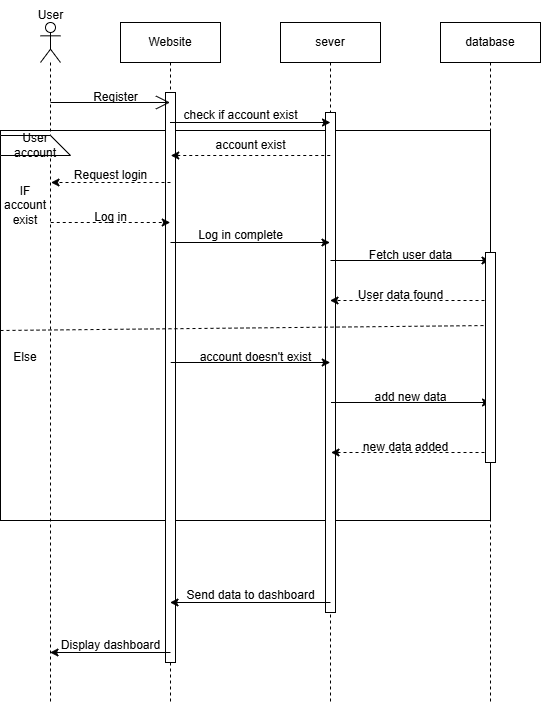

The diagram above was exported from draw.io. Its source (the exported page's mxGraphModel, read from the mxfile embedded in the PNG):
<mxGraphModel dx="1376" dy="412" grid="1" gridSize="10" guides="1" tooltips="1" connect="1" arrows="1" fold="1" page="1" pageScale="1" pageWidth="850" pageHeight="1100" math="0" shadow="0">
  <root>
    <mxCell id="0" />
    <mxCell id="1" parent="0" />
    <mxCell id="RTzyEY6zPjFMhnzcprwU-13" value="" style="rounded=0;whiteSpace=wrap;html=1;" parent="1" vertex="1">
      <mxGeometry x="-40" y="148" width="490" height="390" as="geometry" />
    </mxCell>
    <mxCell id="TIKqu0mZGgTxE3p_EpjN-2" value="Website" style="shape=umlLifeline;perimeter=lifelinePerimeter;whiteSpace=wrap;html=1;container=1;dropTarget=0;collapsible=0;recursiveResize=0;outlineConnect=0;portConstraint=eastwest;newEdgeStyle={&quot;curved&quot;:0,&quot;rounded&quot;:0};" parent="1" vertex="1">
      <mxGeometry x="80" y="40" width="100" height="680" as="geometry" />
    </mxCell>
    <mxCell id="RTzyEY6zPjFMhnzcprwU-28" value="" style="html=1;points=[[0,0,0,0,5],[0,1,0,0,-5],[1,0,0,0,5],[1,1,0,0,-5]];perimeter=orthogonalPerimeter;outlineConnect=0;targetShapes=umlLifeline;portConstraint=eastwest;newEdgeStyle={&quot;curved&quot;:0,&quot;rounded&quot;:0};" parent="TIKqu0mZGgTxE3p_EpjN-2" vertex="1">
      <mxGeometry x="45" y="70" width="10" height="570" as="geometry" />
    </mxCell>
    <mxCell id="TIKqu0mZGgTxE3p_EpjN-3" value="sever" style="shape=umlLifeline;perimeter=lifelinePerimeter;whiteSpace=wrap;html=1;container=1;dropTarget=0;collapsible=0;recursiveResize=0;outlineConnect=0;portConstraint=eastwest;newEdgeStyle={&quot;curved&quot;:0,&quot;rounded&quot;:0};" parent="1" vertex="1">
      <mxGeometry x="240" y="40" width="100" height="680" as="geometry" />
    </mxCell>
    <mxCell id="RTzyEY6zPjFMhnzcprwU-29" value="" style="html=1;points=[[0,0,0,0,5],[0,1,0,0,-5],[1,0,0,0,5],[1,1,0,0,-5]];perimeter=orthogonalPerimeter;outlineConnect=0;targetShapes=umlLifeline;portConstraint=eastwest;newEdgeStyle={&quot;curved&quot;:0,&quot;rounded&quot;:0};" parent="TIKqu0mZGgTxE3p_EpjN-3" vertex="1">
      <mxGeometry x="45" y="90" width="10" height="500" as="geometry" />
    </mxCell>
    <mxCell id="TIKqu0mZGgTxE3p_EpjN-4" value="database" style="shape=umlLifeline;perimeter=lifelinePerimeter;whiteSpace=wrap;html=1;container=1;dropTarget=0;collapsible=0;recursiveResize=0;outlineConnect=0;portConstraint=eastwest;newEdgeStyle={&quot;curved&quot;:0,&quot;rounded&quot;:0};" parent="1" vertex="1">
      <mxGeometry x="400" y="40" width="100" height="680" as="geometry" />
    </mxCell>
    <mxCell id="TIKqu0mZGgTxE3p_EpjN-5" value="" style="shape=umlLifeline;perimeter=lifelinePerimeter;whiteSpace=wrap;html=1;container=1;dropTarget=0;collapsible=0;recursiveResize=0;outlineConnect=0;portConstraint=eastwest;newEdgeStyle={&quot;curved&quot;:0,&quot;rounded&quot;:0};participant=umlActor;" parent="1" vertex="1">
      <mxGeometry y="40" width="20" height="680" as="geometry" />
    </mxCell>
    <mxCell id="TIKqu0mZGgTxE3p_EpjN-6" value="" style="endArrow=open;endFill=1;endSize=12;html=1;rounded=0;" parent="1" target="TIKqu0mZGgTxE3p_EpjN-2" edge="1">
      <mxGeometry width="160" relative="1" as="geometry">
        <mxPoint x="10" y="120" as="sourcePoint" />
        <mxPoint x="170" y="120" as="targetPoint" />
      </mxGeometry>
    </mxCell>
    <mxCell id="TIKqu0mZGgTxE3p_EpjN-7" value="Register" style="text;html=1;align=center;verticalAlign=middle;resizable=0;points=[];autosize=1;strokeColor=none;fillColor=none;" parent="1" vertex="1">
      <mxGeometry x="40" y="100" width="70" height="30" as="geometry" />
    </mxCell>
    <mxCell id="TIKqu0mZGgTxE3p_EpjN-12" value="check if account exist" style="text;html=1;align=center;verticalAlign=middle;resizable=0;points=[];autosize=1;strokeColor=none;fillColor=none;" parent="1" vertex="1">
      <mxGeometry x="130" y="118" width="140" height="30" as="geometry" />
    </mxCell>
    <mxCell id="TIKqu0mZGgTxE3p_EpjN-16" value="" style="endArrow=classic;html=1;rounded=0;" parent="1" source="TIKqu0mZGgTxE3p_EpjN-2" edge="1">
      <mxGeometry width="50" height="50" relative="1" as="geometry">
        <mxPoint x="240" y="190" as="sourcePoint" />
        <mxPoint x="290" y="140" as="targetPoint" />
      </mxGeometry>
    </mxCell>
    <mxCell id="TIKqu0mZGgTxE3p_EpjN-17" value="" style="endArrow=classic;html=1;rounded=0;dashed=1;" parent="1" edge="1">
      <mxGeometry width="50" height="50" relative="1" as="geometry">
        <mxPoint x="289.75" y="173" as="sourcePoint" />
        <mxPoint x="130.25" y="173" as="targetPoint" />
      </mxGeometry>
    </mxCell>
    <mxCell id="TIKqu0mZGgTxE3p_EpjN-18" value="account exist" style="text;html=1;align=center;verticalAlign=middle;resizable=0;points=[];autosize=1;strokeColor=none;fillColor=none;" parent="1" vertex="1">
      <mxGeometry x="165" y="148" width="90" height="30" as="geometry" />
    </mxCell>
    <mxCell id="TIKqu0mZGgTxE3p_EpjN-19" value="" style="endArrow=classic;html=1;rounded=0;dashed=1;" parent="1" edge="1">
      <mxGeometry width="50" height="50" relative="1" as="geometry">
        <mxPoint x="130" y="200" as="sourcePoint" />
        <mxPoint x="10.5" y="200" as="targetPoint" />
      </mxGeometry>
    </mxCell>
    <mxCell id="TIKqu0mZGgTxE3p_EpjN-22" value="Request login" style="text;html=1;align=center;verticalAlign=middle;resizable=0;points=[];autosize=1;strokeColor=none;fillColor=none;" parent="1" vertex="1">
      <mxGeometry x="20" y="178" width="100" height="30" as="geometry" />
    </mxCell>
    <mxCell id="TIKqu0mZGgTxE3p_EpjN-23" value="" style="endArrow=classic;html=1;rounded=0;dashed=1;" parent="1" edge="1">
      <mxGeometry width="50" height="50" relative="1" as="geometry">
        <mxPoint x="10.25" y="240" as="sourcePoint" />
        <mxPoint x="129.75" y="240" as="targetPoint" />
      </mxGeometry>
    </mxCell>
    <mxCell id="TIKqu0mZGgTxE3p_EpjN-26" value="Log in" style="text;html=1;align=center;verticalAlign=middle;resizable=0;points=[];autosize=1;strokeColor=none;fillColor=none;dashed=1;" parent="1" vertex="1">
      <mxGeometry x="40" y="220" width="60" height="30" as="geometry" />
    </mxCell>
    <mxCell id="TIKqu0mZGgTxE3p_EpjN-27" value="" style="endArrow=classic;html=1;rounded=0;" parent="1" target="TIKqu0mZGgTxE3p_EpjN-3" edge="1">
      <mxGeometry width="50" height="50" relative="1" as="geometry">
        <mxPoint x="130" y="260" as="sourcePoint" />
        <mxPoint x="180" y="210" as="targetPoint" />
      </mxGeometry>
    </mxCell>
    <mxCell id="TIKqu0mZGgTxE3p_EpjN-32" value="Log in complete" style="text;html=1;align=center;verticalAlign=middle;resizable=0;points=[];autosize=1;strokeColor=none;fillColor=none;" parent="1" vertex="1">
      <mxGeometry x="145" y="238" width="110" height="30" as="geometry" />
    </mxCell>
    <mxCell id="TIKqu0mZGgTxE3p_EpjN-34" value="" style="endArrow=classic;html=1;rounded=0;" parent="1" target="TIKqu0mZGgTxE3p_EpjN-4" edge="1">
      <mxGeometry width="50" height="50" relative="1" as="geometry">
        <mxPoint x="290" y="278" as="sourcePoint" />
        <mxPoint x="340" y="228" as="targetPoint" />
      </mxGeometry>
    </mxCell>
    <mxCell id="TIKqu0mZGgTxE3p_EpjN-37" value="Fetch user data" style="text;html=1;align=center;verticalAlign=middle;resizable=0;points=[];autosize=1;strokeColor=none;fillColor=none;" parent="1" vertex="1">
      <mxGeometry x="315" y="258" width="110" height="30" as="geometry" />
    </mxCell>
    <mxCell id="TIKqu0mZGgTxE3p_EpjN-38" value="" style="endArrow=classic;html=1;rounded=0;dashed=1;" parent="1" target="TIKqu0mZGgTxE3p_EpjN-3" edge="1">
      <mxGeometry width="50" height="50" relative="1" as="geometry">
        <mxPoint x="450" y="318" as="sourcePoint" />
        <mxPoint x="500" y="268" as="targetPoint" />
      </mxGeometry>
    </mxCell>
    <mxCell id="TIKqu0mZGgTxE3p_EpjN-39" value="User data found" style="text;html=1;align=center;verticalAlign=middle;resizable=0;points=[];autosize=1;strokeColor=none;fillColor=none;" parent="1" vertex="1">
      <mxGeometry x="305" y="298" width="110" height="30" as="geometry" />
    </mxCell>
    <mxCell id="RTzyEY6zPjFMhnzcprwU-2" value="User" style="text;html=1;align=center;verticalAlign=middle;resizable=0;points=[];autosize=1;strokeColor=none;fillColor=none;" parent="1" vertex="1">
      <mxGeometry x="-15" y="18" width="50" height="30" as="geometry" />
    </mxCell>
    <mxCell id="RTzyEY6zPjFMhnzcprwU-3" value="" style="endArrow=classic;html=1;rounded=0;" parent="1" edge="1">
      <mxGeometry width="50" height="50" relative="1" as="geometry">
        <mxPoint x="130.25" y="380" as="sourcePoint" />
        <mxPoint x="289.75" y="380" as="targetPoint" />
      </mxGeometry>
    </mxCell>
    <mxCell id="RTzyEY6zPjFMhnzcprwU-5" value="account doesn't exist" style="text;html=1;align=center;verticalAlign=middle;resizable=0;points=[];autosize=1;strokeColor=none;fillColor=none;" parent="1" vertex="1">
      <mxGeometry x="145" y="360" width="140" height="30" as="geometry" />
    </mxCell>
    <mxCell id="RTzyEY6zPjFMhnzcprwU-6" value="" style="endArrow=classic;html=1;rounded=0;" parent="1" edge="1">
      <mxGeometry width="50" height="50" relative="1" as="geometry">
        <mxPoint x="290.5" y="420" as="sourcePoint" />
        <mxPoint x="450" y="420" as="targetPoint" />
      </mxGeometry>
    </mxCell>
    <mxCell id="RTzyEY6zPjFMhnzcprwU-7" value="add new data" style="text;html=1;align=center;verticalAlign=middle;resizable=0;points=[];autosize=1;strokeColor=none;fillColor=none;" parent="1" vertex="1">
      <mxGeometry x="320" y="400" width="100" height="30" as="geometry" />
    </mxCell>
    <mxCell id="RTzyEY6zPjFMhnzcprwU-8" value="" style="endArrow=classic;html=1;rounded=0;entryX=0.5;entryY=0.923;entryDx=0;entryDy=0;entryPerimeter=0;dashed=1;" parent="1" edge="1">
      <mxGeometry width="50" height="50" relative="1" as="geometry">
        <mxPoint x="450" y="470" as="sourcePoint" />
        <mxPoint x="290.5" y="470" as="targetPoint" />
        <Array as="points" />
      </mxGeometry>
    </mxCell>
    <mxCell id="RTzyEY6zPjFMhnzcprwU-9" value="new data added" style="text;html=1;align=center;verticalAlign=middle;resizable=0;points=[];autosize=1;strokeColor=none;fillColor=none;" parent="1" vertex="1">
      <mxGeometry x="310" y="450" width="110" height="30" as="geometry" />
    </mxCell>
    <mxCell id="RTzyEY6zPjFMhnzcprwU-18" value="" style="endArrow=none;dashed=1;html=1;rounded=0;entryX=1;entryY=0.5;entryDx=0;entryDy=0;" parent="1" target="RTzyEY6zPjFMhnzcprwU-13" edge="1">
      <mxGeometry width="50" height="50" relative="1" as="geometry">
        <mxPoint x="-40" y="348" as="sourcePoint" />
        <mxPoint x="10" y="298" as="targetPoint" />
      </mxGeometry>
    </mxCell>
    <mxCell id="RTzyEY6zPjFMhnzcprwU-19" value="IF account exist" style="text;html=1;align=center;verticalAlign=middle;whiteSpace=wrap;rounded=0;" parent="1" vertex="1">
      <mxGeometry x="-40" y="208" width="50" height="30" as="geometry" />
    </mxCell>
    <mxCell id="RTzyEY6zPjFMhnzcprwU-20" value="Else" style="text;html=1;align=center;verticalAlign=middle;whiteSpace=wrap;rounded=0;" parent="1" vertex="1">
      <mxGeometry x="-40" y="360" width="50" height="30" as="geometry" />
    </mxCell>
    <mxCell id="RTzyEY6zPjFMhnzcprwU-22" value="User account" style="shape=card;whiteSpace=wrap;html=1;direction=south;" parent="1" vertex="1">
      <mxGeometry x="-40" y="153" width="70" height="20" as="geometry" />
    </mxCell>
    <mxCell id="RTzyEY6zPjFMhnzcprwU-23" value="" style="endArrow=classic;html=1;rounded=0;" parent="1" target="TIKqu0mZGgTxE3p_EpjN-2" edge="1">
      <mxGeometry width="50" height="50" relative="1" as="geometry">
        <mxPoint x="290" y="620" as="sourcePoint" />
        <mxPoint x="340" y="570" as="targetPoint" />
      </mxGeometry>
    </mxCell>
    <mxCell id="RTzyEY6zPjFMhnzcprwU-25" value="Send data to dashboard" style="text;html=1;align=center;verticalAlign=middle;resizable=0;points=[];autosize=1;strokeColor=none;fillColor=none;" parent="1" vertex="1">
      <mxGeometry x="135" y="598" width="150" height="30" as="geometry" />
    </mxCell>
    <mxCell id="RTzyEY6zPjFMhnzcprwU-26" value="" style="endArrow=classic;html=1;rounded=0;" parent="1" target="TIKqu0mZGgTxE3p_EpjN-5" edge="1">
      <mxGeometry width="50" height="50" relative="1" as="geometry">
        <mxPoint x="130" y="670" as="sourcePoint" />
        <mxPoint x="180" y="620" as="targetPoint" />
      </mxGeometry>
    </mxCell>
    <mxCell id="RTzyEY6zPjFMhnzcprwU-27" value="Display dashboard" style="text;html=1;align=center;verticalAlign=middle;resizable=0;points=[];autosize=1;strokeColor=none;fillColor=none;" parent="1" vertex="1">
      <mxGeometry x="10" y="648" width="120" height="30" as="geometry" />
    </mxCell>
    <mxCell id="RTzyEY6zPjFMhnzcprwU-30" value="" style="html=1;points=[[0,0,0,0,5],[0,1,0,0,-5],[1,0,0,0,5],[1,1,0,0,-5]];perimeter=orthogonalPerimeter;outlineConnect=0;targetShapes=umlLifeline;portConstraint=eastwest;newEdgeStyle={&quot;curved&quot;:0,&quot;rounded&quot;:0};" parent="1" vertex="1">
      <mxGeometry x="445" y="270" width="10" height="210" as="geometry" />
    </mxCell>
  </root>
</mxGraphModel>